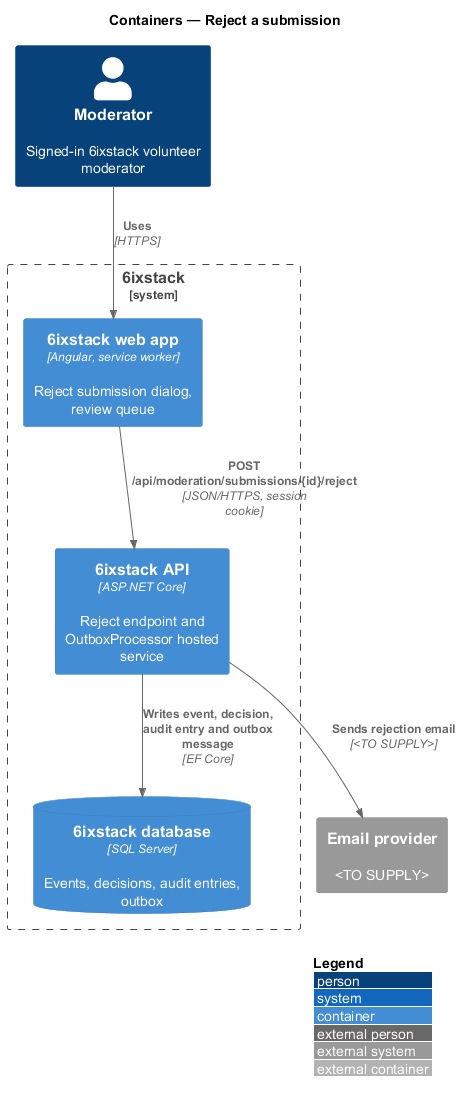

The diagram above was rendered by PlantUML. Its source (embedded in the PNG):
@startuml
!include <C4/C4_Container>
LAYOUT_WITH_LEGEND()
title Containers — Reject a submission

Person(moderator, "Moderator", "Signed-in 6ixstack volunteer moderator")
System_Boundary(sixstack, "6ixstack") {
  Container(spa, "6ixstack web app", "Angular, service worker", "Reject submission dialog, review queue")
  Container(api, "6ixstack API", "ASP.NET Core", "Reject endpoint and OutboxProcessor hosted service")
  ContainerDb(db, "6ixstack database", "SQL Server", "Events, decisions, audit entries, outbox")
}
System_Ext(email, "Email provider", "<TO SUPPLY>")
Rel(moderator, spa, "Uses", "HTTPS")
Rel(spa, api, "POST /api/moderation/submissions/{id}/reject", "JSON/HTTPS, session cookie")
Rel(api, db, "Writes event, decision, audit entry and outbox message", "EF Core")
Rel(api, email, "Sends rejection email", "<TO SUPPLY>")
@enduml